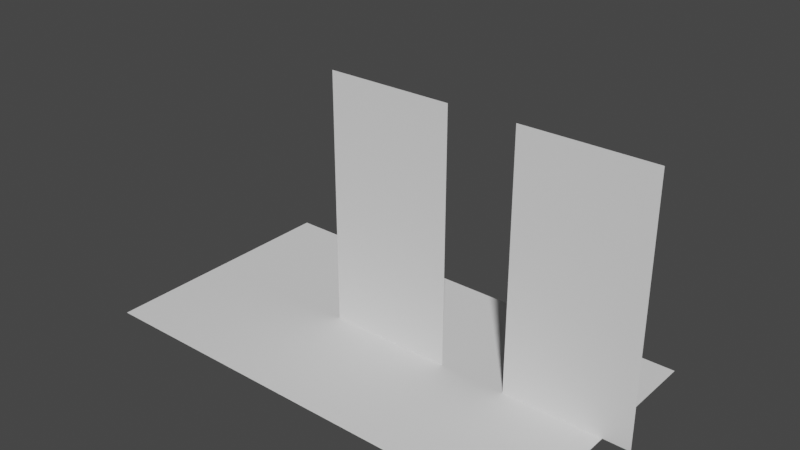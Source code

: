 # Source: skin.blend  (saved by Blender 2.93.20; exported with 4.5.12 LTS)
import bpy
from mathutils import Matrix  # noqa: F401  (used for matrix-valued properties, if any)

bpy.ops.wm.read_factory_settings(use_empty=True)
scene = bpy.context.scene
scene.name = 'Scene'

# ---- collections
col_collection = bpy.data.collections.new('Collection'); scene.collection.children.link(col_collection)

# ---- world
world_world = bpy.data.worlds.new('World'); scene.world = world_world
world_world.use_nodes = True; world_world.node_tree.nodes.clear()
_N = world_world.node_tree.nodes; _L = world_world.node_tree.links
n0 = _N.new('ShaderNodeOutputWorld'); n0.name = 'World Output'; n0.location = (300, 300)
n1 = _N.new('ShaderNodeBackground'); n1.name = 'Background'; n1.location = (10, 300)
n1.inputs[0].default_value = (0.05088, 0.05088, 0.05088, 1.0)
_L.new(n1.outputs[0], n0.inputs[0])
n0.is_active_output = True
world_world.color = (0.05088, 0.05088, 0.05088)
world_world.use_sun_shadow = False
world_world.sun_shadow_jitter_overblur = 0.0

# ---- meshes
me_plane = bpy.data.meshes.new('Plane')
me_plane.from_pydata([(-1.0, -1.0, 0.0), (1.0, -1.0, 0.0), (-1.0, 1.0, 0.0), (1.0, 1.0, 0.0)], [], [(0, 1, 3, 2)])
me_plane.use_remesh_fix_poles = True
me_plane.use_remesh_preserve_attributes = False
me_plane.update()
me_mesh_2 = bpy.data.meshes.new('Mesh_2')
me_mesh_2.from_pydata([(-0.5, 0.0, 0.0), (0.5, 0.0, 0.0), (-0.5, 0.0, 0.5), (0.5, 0.0, 0.5), (-0.5, 0.0, 1.0), (0.5, 0.0, 1.0), (-0.5, 0.0, 1.5), (0.5, 0.0, 1.5), (-0.5, 0.0, 2.0), (0.5, 0.0, 2.0)], [], [(0, 1, 3), (0, 3, 2), (2, 3, 5), (2, 5, 4), (4, 5, 7), (4, 7, 6), (6, 7, 9), (6, 9, 8)])
me_mesh_2.use_remesh_fix_poles = True
me_mesh_2.use_remesh_preserve_attributes = False
me_mesh_2.update()
me_mesh_1 = bpy.data.meshes.new('Mesh_1')
me_mesh_1.from_pydata([(-0.5, 0.0, 0.0), (0.5, 0.0, 0.0), (-0.5, 0.0, 0.5), (0.5, 0.0, 0.5), (-0.5, 0.0, 1.0), (0.5, 0.0, 1.0), (-0.5, 0.0, 1.5), (0.5, 0.0, 1.5), (-0.5, 0.0, 2.0), (0.5, 0.0, 2.0)], [], [(0, 1, 3), (0, 3, 2), (2, 3, 5), (2, 5, 4), (4, 5, 7), (4, 7, 6), (6, 7, 9), (6, 9, 8)])
me_mesh_1.use_remesh_fix_poles = True
me_mesh_1.use_remesh_preserve_attributes = False
me_mesh_1.update()
arm_armature_2 = bpy.data.armatures.new('Armature_2')  # bones are not reproduced
arm_armature_1 = bpy.data.armatures.new('Armature_1')  # bones are not reproduced

# ---- objects
ob_plane = bpy.data.objects.new('Plane', me_plane)
ob_armature_2 = bpy.data.objects.new('Armature_2', arm_armature_2)
ob_mesh_2 = bpy.data.objects.new('Mesh_2', me_mesh_2)
ob_armature_1 = bpy.data.objects.new('Armature_1', arm_armature_1)
ob_mesh_1 = bpy.data.objects.new('Mesh_1', me_mesh_1)

# ---- transforms, parenting, visibility, modifiers, constraints
ob_plane.location = (0.0, 0.0, 0.0)
ob_plane.scale = (1.817, 1.0, 1.0)
ob_armature_2.location = (1.527, 0.0, 0.0)
ob_armature_2.rotation_mode = 'QUATERNION'
ob_armature_2.rotation_quaternion = (1.0, 0.0, 0.0, 0.0)
ob_mesh_2.parent = ob_armature_2
ob_mesh_2.location = (0.0, 0.0, 0.0)
ob_mesh_2.rotation_mode = 'QUATERNION'
ob_mesh_2.rotation_quaternion = (1.0, 0.0, 0.0, 0.0)
_vg = ob_mesh_2.vertex_groups.new(name='Node_3')
for _i, _w in zip([0, 1, 2, 3, 4, 5, 6, 7], [1.0, 1.0, 0.75, 0.75, 0.5, 0.5, 0.25, 0.25]): _vg.add([_i], _w, 'REPLACE')
_vg = ob_mesh_2.vertex_groups.new(name='Node_4')
for _i, _w in zip([2, 3, 4, 5, 6, 7, 8, 9], [0.25, 0.25, 0.5, 0.5, 0.75, 0.75, 1.0, 1.0]): _vg.add([_i], _w, 'REPLACE')
_m = ob_mesh_2.modifiers.new('Armature', 'ARMATURE')
_m.object = ob_armature_2
ob_armature_1.location = (0.0, 0.0, 0.0)
ob_armature_1.rotation_mode = 'QUATERNION'
ob_armature_1.rotation_quaternion = (1.0, 0.0, 0.0, 0.0)
ob_mesh_1.parent = ob_armature_1
ob_mesh_1.location = (0.0, 0.0, 0.0)
ob_mesh_1.rotation_mode = 'QUATERNION'
ob_mesh_1.rotation_quaternion = (1.0, 0.0, 0.0, 0.0)
_vg = ob_mesh_1.vertex_groups.new(name='Node_1')
for _i, _w in zip([0, 1, 2, 3, 4, 5, 6, 7], [1.0, 1.0, 0.75, 0.75, 0.5, 0.5, 0.25, 0.25]): _vg.add([_i], _w, 'REPLACE')
_vg = ob_mesh_1.vertex_groups.new(name='Node_2')
for _i, _w in zip([2, 3, 4, 5, 6, 7, 8, 9], [0.25, 0.25, 0.5, 0.5, 0.75, 0.75, 1.0, 1.0]): _vg.add([_i], _w, 'REPLACE')
_m = ob_mesh_1.modifiers.new('Armature', 'ARMATURE')
_m.object = ob_armature_1

# ---- collection membership
col_collection.objects.link(ob_plane)
col_collection.objects.link(ob_armature_2)
col_collection.objects.link(ob_mesh_2)
col_collection.objects.link(ob_armature_1)
col_collection.objects.link(ob_mesh_1)

# ---- scene / render settings (as saved in the file)
scene.frame_start = 1; scene.frame_end = 250; scene.frame_set(156)
scene.render.engine = 'BLENDER_EEVEE_NEXT'
scene.cycles.use_denoising = False
scene.cycles.samples = 128
scene.cycles.sampling_pattern = 'TABULATED_SOBOL'
scene.cycles.use_adaptive_sampling = False
scene.cycles.use_light_tree = False
scene.view_settings.view_transform = 'Filmic'
bpy.context.view_layer.update()

# ---- added for rendering (the .blend has no active camera and no usable light): camera, sun
cam_auto = bpy.data.cameras.new('AutoCamera')
cam_auto.lens = 50.0
cam_auto.sensor_width = 36.0
cam_auto.clip_end = 1000.0
ob_auto_camera = bpy.data.objects.new('AutoCamera', cam_auto)
scene.collection.objects.link(ob_auto_camera)
ob_auto_camera.location = (4.52025, -5.29847, 4.53231)
ob_auto_camera.rotation_euler = (1.09748, -7.21219e-08, 0.694738)
scene.camera = ob_auto_camera
light_auto_sun = bpy.data.lights.new('AutoSun', 'SUN')
light_auto_sun.energy = 3.0
light_auto_sun.angle = 0.0523599
ob_auto_sun = bpy.data.objects.new('AutoSun', light_auto_sun)
scene.collection.objects.link(ob_auto_sun)
ob_auto_sun.rotation_euler = (0.872665, 0.174533, 0.523599)
bpy.context.view_layer.update()
